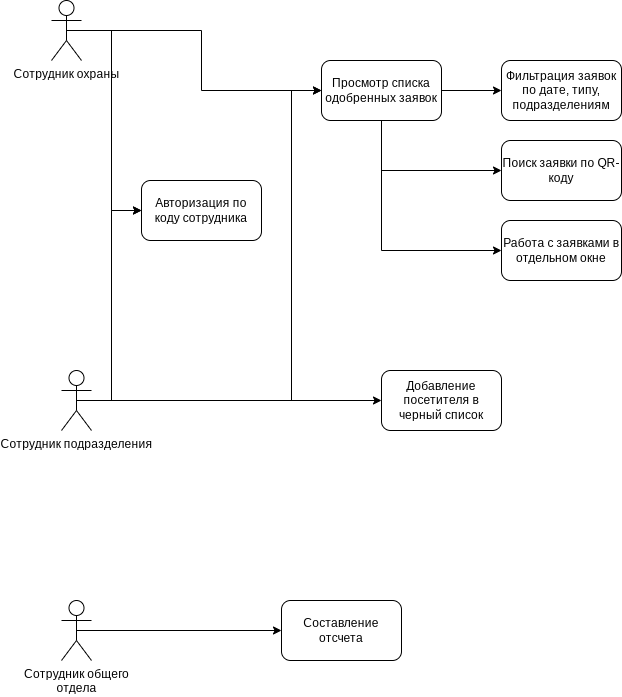

The diagram above was exported from draw.io. Its source (the exported page's mxGraphModel, read from the mxfile embedded in the PNG):
<mxGraphModel dx="1166" dy="441" grid="1" gridSize="10" guides="1" tooltips="1" connect="1" arrows="1" fold="1" page="1" pageScale="1" pageWidth="827" pageHeight="1169" math="0" shadow="0">
  <root>
    <mxCell id="0" />
    <mxCell id="1" parent="0" />
    <mxCell id="CBxF4jVGp6CI0c9BlTyQ-5" style="edgeStyle=orthogonalEdgeStyle;rounded=0;orthogonalLoop=1;jettySize=auto;html=1;exitX=0.5;exitY=0.5;exitDx=0;exitDy=0;exitPerimeter=0;entryX=0;entryY=0.5;entryDx=0;entryDy=0;" edge="1" parent="1" source="CBxF4jVGp6CI0c9BlTyQ-1" target="CBxF4jVGp6CI0c9BlTyQ-4">
      <mxGeometry relative="1" as="geometry" />
    </mxCell>
    <mxCell id="CBxF4jVGp6CI0c9BlTyQ-18" style="edgeStyle=orthogonalEdgeStyle;rounded=0;orthogonalLoop=1;jettySize=auto;html=1;exitX=0.5;exitY=0.5;exitDx=0;exitDy=0;exitPerimeter=0;entryX=0;entryY=0.5;entryDx=0;entryDy=0;" edge="1" parent="1" source="CBxF4jVGp6CI0c9BlTyQ-1" target="CBxF4jVGp6CI0c9BlTyQ-2">
      <mxGeometry relative="1" as="geometry" />
    </mxCell>
    <mxCell id="CBxF4jVGp6CI0c9BlTyQ-1" value="Сотрудник охраны" style="shape=umlActor;verticalLabelPosition=bottom;verticalAlign=top;html=1;outlineConnect=0;" vertex="1" parent="1">
      <mxGeometry x="110" y="170" width="30" height="60" as="geometry" />
    </mxCell>
    <mxCell id="CBxF4jVGp6CI0c9BlTyQ-2" value="Авторизация по коду сотрудника" style="rounded=1;whiteSpace=wrap;html=1;" vertex="1" parent="1">
      <mxGeometry x="200" y="350" width="120" height="60" as="geometry" />
    </mxCell>
    <mxCell id="CBxF4jVGp6CI0c9BlTyQ-7" style="edgeStyle=orthogonalEdgeStyle;rounded=0;orthogonalLoop=1;jettySize=auto;html=1;exitX=1;exitY=0.5;exitDx=0;exitDy=0;entryX=0;entryY=0.5;entryDx=0;entryDy=0;" edge="1" parent="1" source="CBxF4jVGp6CI0c9BlTyQ-4" target="CBxF4jVGp6CI0c9BlTyQ-6">
      <mxGeometry relative="1" as="geometry" />
    </mxCell>
    <mxCell id="CBxF4jVGp6CI0c9BlTyQ-9" style="edgeStyle=orthogonalEdgeStyle;rounded=0;orthogonalLoop=1;jettySize=auto;html=1;exitX=0.5;exitY=1;exitDx=0;exitDy=0;entryX=0;entryY=0.5;entryDx=0;entryDy=0;" edge="1" parent="1" source="CBxF4jVGp6CI0c9BlTyQ-4" target="CBxF4jVGp6CI0c9BlTyQ-8">
      <mxGeometry relative="1" as="geometry" />
    </mxCell>
    <mxCell id="CBxF4jVGp6CI0c9BlTyQ-11" style="edgeStyle=orthogonalEdgeStyle;rounded=0;orthogonalLoop=1;jettySize=auto;html=1;exitX=0.5;exitY=1;exitDx=0;exitDy=0;entryX=0;entryY=0.5;entryDx=0;entryDy=0;" edge="1" parent="1" source="CBxF4jVGp6CI0c9BlTyQ-4" target="CBxF4jVGp6CI0c9BlTyQ-10">
      <mxGeometry relative="1" as="geometry" />
    </mxCell>
    <mxCell id="CBxF4jVGp6CI0c9BlTyQ-4" value="Просмотр списка одобренных заявок" style="rounded=1;whiteSpace=wrap;html=1;" vertex="1" parent="1">
      <mxGeometry x="380" y="230" width="120" height="60" as="geometry" />
    </mxCell>
    <mxCell id="CBxF4jVGp6CI0c9BlTyQ-6" value="Фильтрация заявок по дате, типу, подразделениям" style="rounded=1;whiteSpace=wrap;html=1;" vertex="1" parent="1">
      <mxGeometry x="560" y="230" width="120" height="60" as="geometry" />
    </mxCell>
    <mxCell id="CBxF4jVGp6CI0c9BlTyQ-8" value="Поиск заявки по QR-коду" style="rounded=1;whiteSpace=wrap;html=1;" vertex="1" parent="1">
      <mxGeometry x="560" y="310" width="120" height="60" as="geometry" />
    </mxCell>
    <mxCell id="CBxF4jVGp6CI0c9BlTyQ-10" value="Работа с заявками в отдельном окне" style="rounded=1;whiteSpace=wrap;html=1;" vertex="1" parent="1">
      <mxGeometry x="560" y="390" width="120" height="60" as="geometry" />
    </mxCell>
    <mxCell id="CBxF4jVGp6CI0c9BlTyQ-17" style="edgeStyle=orthogonalEdgeStyle;rounded=0;orthogonalLoop=1;jettySize=auto;html=1;exitX=0.5;exitY=0.5;exitDx=0;exitDy=0;exitPerimeter=0;entryX=0;entryY=0.5;entryDx=0;entryDy=0;" edge="1" parent="1" source="CBxF4jVGp6CI0c9BlTyQ-12" target="CBxF4jVGp6CI0c9BlTyQ-4">
      <mxGeometry relative="1" as="geometry">
        <Array as="points">
          <mxPoint x="350" y="570" />
          <mxPoint x="350" y="260" />
        </Array>
      </mxGeometry>
    </mxCell>
    <mxCell id="CBxF4jVGp6CI0c9BlTyQ-19" style="edgeStyle=orthogonalEdgeStyle;rounded=0;orthogonalLoop=1;jettySize=auto;html=1;exitX=0.5;exitY=0.5;exitDx=0;exitDy=0;exitPerimeter=0;" edge="1" parent="1" source="CBxF4jVGp6CI0c9BlTyQ-12">
      <mxGeometry relative="1" as="geometry">
        <mxPoint x="200" y="380" as="targetPoint" />
        <Array as="points">
          <mxPoint x="170" y="570" />
          <mxPoint x="170" y="380" />
        </Array>
      </mxGeometry>
    </mxCell>
    <mxCell id="CBxF4jVGp6CI0c9BlTyQ-21" style="edgeStyle=orthogonalEdgeStyle;rounded=0;orthogonalLoop=1;jettySize=auto;html=1;exitX=0.5;exitY=0.5;exitDx=0;exitDy=0;exitPerimeter=0;entryX=0;entryY=0.5;entryDx=0;entryDy=0;" edge="1" parent="1" source="CBxF4jVGp6CI0c9BlTyQ-12" target="CBxF4jVGp6CI0c9BlTyQ-20">
      <mxGeometry relative="1" as="geometry" />
    </mxCell>
    <mxCell id="CBxF4jVGp6CI0c9BlTyQ-12" value="Сотрудник подразделения" style="shape=umlActor;verticalLabelPosition=bottom;verticalAlign=top;html=1;outlineConnect=0;" vertex="1" parent="1">
      <mxGeometry x="120" y="540" width="30" height="60" as="geometry" />
    </mxCell>
    <mxCell id="CBxF4jVGp6CI0c9BlTyQ-20" value="Добавление посетителя в черный список" style="rounded=1;whiteSpace=wrap;html=1;" vertex="1" parent="1">
      <mxGeometry x="440" y="540" width="120" height="60" as="geometry" />
    </mxCell>
    <mxCell id="CBxF4jVGp6CI0c9BlTyQ-24" style="edgeStyle=orthogonalEdgeStyle;rounded=0;orthogonalLoop=1;jettySize=auto;html=1;exitX=0.5;exitY=0.5;exitDx=0;exitDy=0;exitPerimeter=0;entryX=0;entryY=0.5;entryDx=0;entryDy=0;" edge="1" parent="1" source="CBxF4jVGp6CI0c9BlTyQ-22" target="CBxF4jVGp6CI0c9BlTyQ-23">
      <mxGeometry relative="1" as="geometry" />
    </mxCell>
    <mxCell id="CBxF4jVGp6CI0c9BlTyQ-22" value="Сотрудник общего&lt;br&gt;отдела" style="shape=umlActor;verticalLabelPosition=bottom;verticalAlign=top;html=1;outlineConnect=0;" vertex="1" parent="1">
      <mxGeometry x="120" y="770" width="30" height="60" as="geometry" />
    </mxCell>
    <mxCell id="CBxF4jVGp6CI0c9BlTyQ-23" value="Составление отсчета" style="rounded=1;whiteSpace=wrap;html=1;" vertex="1" parent="1">
      <mxGeometry x="340" y="770" width="120" height="60" as="geometry" />
    </mxCell>
  </root>
</mxGraphModel>